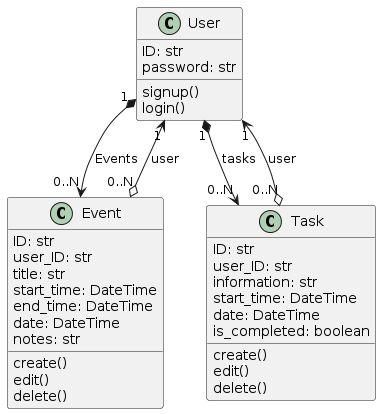

The diagram above was rendered by PlantUML. Its source (embedded in the PNG):
@startuml
class User { 
    ID: str
    password: str
    signup()
    login()
}

class Event {
    ID: str
    user_ID: str
    title: str
    start_time: DateTime
    end_time: DateTime
    date: DateTime
    notes: str
    create()
    edit()
    delete()
}

Event "0..N" o--> "1" User : user
User "1" *--> "0..N" Event : Events

class Task {
    ID: str
    user_ID: str
    information: str
    start_time: DateTime
    date: DateTime
    is_completed: boolean
    create()
    edit()
    delete()
}

User "1" *--> "0..N" Task : tasks
Task "0..N" o--> "1" User : user
@enduml